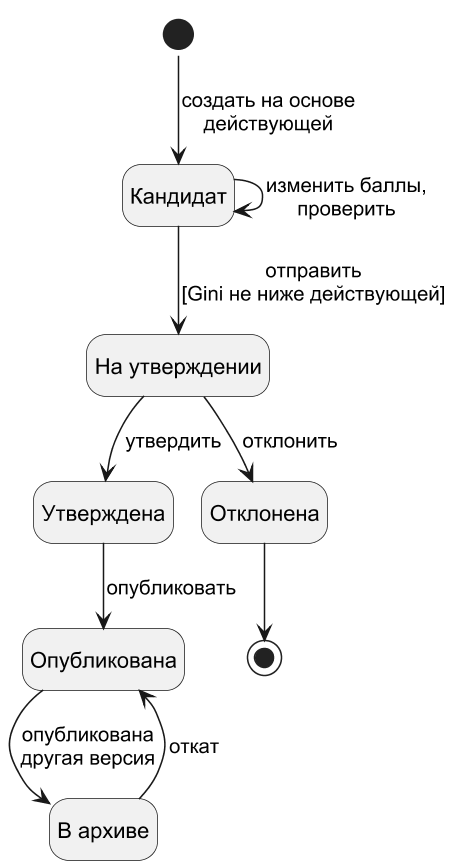

The diagram above was rendered by PlantUML. Its source (embedded in the PNG):
@startuml
!pragma layout smetana
skinparam dpi 150
skinparam defaultFontName Arial
skinparam shadowing false
skinparam monochrome true
hide empty description
state "Кандидат" as candidate
state "На утверждении" as approval
state "Утверждена" as approved
state "Отклонена" as rejected
state "Опубликована" as published
state "В архиве" as archived
[*] --> candidate : создать на основе\nдействующей
candidate --> candidate : изменить баллы,\nпроверить
candidate --> approval : отправить\n[Gini не ниже действующей]
approval --> approved : утвердить
approval --> rejected : отклонить
approved --> published : опубликовать
published --> archived : опубликована\nдругая версия
archived --> published : откат
rejected --> [*]
@enduml